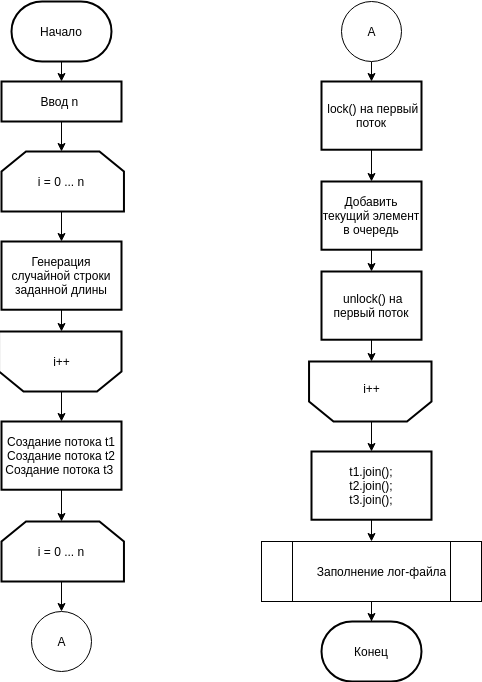

The diagram above was exported from draw.io. Its source (the exported page's mxGraphModel, read from the mxfile embedded in the PNG):
<mxGraphModel dx="1438" dy="672" grid="1" gridSize="10" guides="1" tooltips="1" connect="1" arrows="1" fold="1" page="1" pageScale="1" pageWidth="850" pageHeight="1100" math="0" shadow="0">
  <root>
    <mxCell id="0" />
    <mxCell id="1" parent="0" />
    <mxCell id="CWXk0jE4bSrajIw5X6rG-3" style="edgeStyle=orthogonalEdgeStyle;rounded=0;orthogonalLoop=1;jettySize=auto;html=1;exitX=0.5;exitY=1;exitDx=0;exitDy=0;exitPerimeter=0;" edge="1" parent="1">
      <mxGeometry relative="1" as="geometry">
        <mxPoint x="280" y="90" as="sourcePoint" />
        <mxPoint x="280" y="110" as="targetPoint" />
      </mxGeometry>
    </mxCell>
    <mxCell id="CWXk0jE4bSrajIw5X6rG-10" style="edgeStyle=orthogonalEdgeStyle;rounded=0;orthogonalLoop=1;jettySize=auto;html=1;exitX=0.5;exitY=1;exitDx=0;exitDy=0;exitPerimeter=0;entryX=0.5;entryY=0;entryDx=0;entryDy=0;" edge="1" parent="1" source="CWXk0jE4bSrajIw5X6rG-5" target="CWXk0jE4bSrajIw5X6rG-15">
      <mxGeometry relative="1" as="geometry">
        <mxPoint x="280" y="300" as="targetPoint" />
      </mxGeometry>
    </mxCell>
    <mxCell id="CWXk0jE4bSrajIw5X6rG-5" value="i = 0 ... n" style="strokeWidth=2;html=1;shape=stencil(rZVNb4MwDIZ/DdcqEK2C48S6U9VLDzun1B1RIUFJ2m7/fi4uavnaCJ3EAb/G7xMHRwl4anNRQRAxJUoI+FsQRWutKxTWspQOQ3zNKbFkFF4oTGIKha0gc6SdhZFiVwBlrDP6CBe5dzcHqXIw5MpXAXvFb64PTzOtFJpIrWwr85BHMyEV1rIvMmOLF8J832KKKiSU4MC01Ht7m1p4n40Jp2G2vph2Lw30L8yHJyach1l5b1oXFE4kbXw7YgsWdVhJPBG29Yclc/vy38LmgM3oawjGU1TGDhpPdyI7fhp9UvvBJVbieoh7iSZd6jPc196d5tHWm/JCqofy+LnykLXrnzZY+hr8a7n38r13Pyu0hbHZRL3372t1ZGB4etAGfpmkgywKuhkGJ7RXXat0TdXCDw==);whiteSpace=wrap;rotation=0;direction=east;gradientColor=#ffffff;" vertex="1" parent="1">
      <mxGeometry x="220" y="180" width="120" height="60" as="geometry" />
    </mxCell>
    <mxCell id="CWXk0jE4bSrajIw5X6rG-9" style="edgeStyle=orthogonalEdgeStyle;rounded=0;orthogonalLoop=1;jettySize=auto;html=1;exitX=0.5;exitY=1;exitDx=0;exitDy=0;entryX=0.5;entryY=0;entryDx=0;entryDy=0;entryPerimeter=0;" edge="1" parent="1" source="CWXk0jE4bSrajIw5X6rG-8" target="CWXk0jE4bSrajIw5X6rG-5">
      <mxGeometry relative="1" as="geometry" />
    </mxCell>
    <mxCell id="CWXk0jE4bSrajIw5X6rG-8" value="&lt;span&gt;Ввод n&amp;nbsp;&lt;/span&gt;" style="rounded=0;whiteSpace=wrap;html=1;absoluteArcSize=1;arcSize=14;strokeWidth=2;" vertex="1" parent="1">
      <mxGeometry x="220" y="110" width="120" height="40" as="geometry" />
    </mxCell>
    <mxCell id="CWXk0jE4bSrajIw5X6rG-17" style="edgeStyle=orthogonalEdgeStyle;rounded=0;orthogonalLoop=1;jettySize=auto;html=1;exitX=0.5;exitY=1;exitDx=0;exitDy=0;entryX=0.5;entryY=1;entryDx=0;entryDy=0;entryPerimeter=0;" edge="1" parent="1" source="CWXk0jE4bSrajIw5X6rG-15" target="CWXk0jE4bSrajIw5X6rG-18">
      <mxGeometry relative="1" as="geometry">
        <mxPoint x="280" y="400" as="targetPoint" />
      </mxGeometry>
    </mxCell>
    <mxCell id="CWXk0jE4bSrajIw5X6rG-15" value="Генерация случайной строки заданной длины" style="rounded=0;whiteSpace=wrap;html=1;absoluteArcSize=1;arcSize=14;strokeWidth=2;" vertex="1" parent="1">
      <mxGeometry x="220" y="270" width="120" height="68.23" as="geometry" />
    </mxCell>
    <mxCell id="CWXk0jE4bSrajIw5X6rG-22" style="edgeStyle=orthogonalEdgeStyle;rounded=0;orthogonalLoop=1;jettySize=auto;html=1;exitX=0.5;exitY=0;exitDx=0;exitDy=0;exitPerimeter=0;entryX=0.5;entryY=0;entryDx=0;entryDy=0;" edge="1" parent="1" source="CWXk0jE4bSrajIw5X6rG-18" target="CWXk0jE4bSrajIw5X6rG-21">
      <mxGeometry relative="1" as="geometry" />
    </mxCell>
    <mxCell id="CWXk0jE4bSrajIw5X6rG-18" value="" style="strokeWidth=2;html=1;shape=stencil(rZVNb4MwDIZ/DdcqEK2C48S6U9VLDzun1B1RIUFJ2m7/fi4uavnaCJ3EAb/G7xMHRwl4anNRQRAxJUoI+FsQRWutKxTWspQOQ3zNKbFkFF4oTGIKha0gc6SdhZFiVwBlrDP6CBe5dzcHqXIw5MpXAXvFb64PTzOtFJpIrWwr85BHMyEV1rIvMmOLF8J832KKKiSU4MC01Ht7m1p4n40Jp2G2vph2Lw30L8yHJyach1l5b1oXFE4kbXw7YgsWdVhJPBG29Yclc/vy38LmgM3oawjGU1TGDhpPdyI7fhp9UvvBJVbieoh7iSZd6jPc196d5tHWm/JCqofy+LnykLXrnzZY+hr8a7n38r13Pyu0hbHZRL3372t1ZGB4etAGfpmkgywKuhkGJ7RXXat0TdXCDw==);whiteSpace=wrap;rotation=-180;direction=east;gradientColor=#ffffff;" vertex="1" parent="1">
      <mxGeometry x="220" y="360" width="120" height="60" as="geometry" />
    </mxCell>
    <mxCell id="CWXk0jE4bSrajIw5X6rG-20" value="i++" style="text;html=1;align=center;verticalAlign=middle;resizable=0;points=[];autosize=1;" vertex="1" parent="1">
      <mxGeometry x="265" y="380" width="30" height="20" as="geometry" />
    </mxCell>
    <mxCell id="CWXk0jE4bSrajIw5X6rG-24" style="edgeStyle=orthogonalEdgeStyle;rounded=0;orthogonalLoop=1;jettySize=auto;html=1;exitX=0.5;exitY=1;exitDx=0;exitDy=0;" edge="1" parent="1" source="CWXk0jE4bSrajIw5X6rG-21" target="CWXk0jE4bSrajIw5X6rG-23">
      <mxGeometry relative="1" as="geometry" />
    </mxCell>
    <mxCell id="CWXk0jE4bSrajIw5X6rG-21" value="&lt;span&gt;Создание потока t1&lt;/span&gt;&lt;br&gt;&lt;span&gt;Создание потока t2&lt;/span&gt;&lt;br&gt;&lt;span&gt;Создание потока t3&amp;nbsp;&lt;/span&gt;" style="rounded=0;whiteSpace=wrap;html=1;absoluteArcSize=1;arcSize=14;strokeWidth=2;" vertex="1" parent="1">
      <mxGeometry x="220" y="450" width="120" height="68.23" as="geometry" />
    </mxCell>
    <mxCell id="CWXk0jE4bSrajIw5X6rG-26" style="edgeStyle=orthogonalEdgeStyle;rounded=0;orthogonalLoop=1;jettySize=auto;html=1;exitX=0.5;exitY=1;exitDx=0;exitDy=0;exitPerimeter=0;" edge="1" parent="1" source="CWXk0jE4bSrajIw5X6rG-23">
      <mxGeometry relative="1" as="geometry">
        <mxPoint x="280" y="640" as="targetPoint" />
      </mxGeometry>
    </mxCell>
    <mxCell id="CWXk0jE4bSrajIw5X6rG-23" value="i = 0 ... n" style="strokeWidth=2;html=1;shape=stencil(rZVNb4MwDIZ/DdcqEK2C48S6U9VLDzun1B1RIUFJ2m7/fi4uavnaCJ3EAb/G7xMHRwl4anNRQRAxJUoI+FsQRWutKxTWspQOQ3zNKbFkFF4oTGIKha0gc6SdhZFiVwBlrDP6CBe5dzcHqXIw5MpXAXvFb64PTzOtFJpIrWwr85BHMyEV1rIvMmOLF8J832KKKiSU4MC01Ht7m1p4n40Jp2G2vph2Lw30L8yHJyach1l5b1oXFE4kbXw7YgsWdVhJPBG29Yclc/vy38LmgM3oawjGU1TGDhpPdyI7fhp9UvvBJVbieoh7iSZd6jPc196d5tHWm/JCqofy+LnykLXrnzZY+hr8a7n38r13Pyu0hbHZRL3372t1ZGB4etAGfpmkgywKuhkGJ7RXXat0TdXCDw==);whiteSpace=wrap;rotation=0;direction=east;gradientColor=#ffffff;" vertex="1" parent="1">
      <mxGeometry x="220" y="550" width="120" height="60" as="geometry" />
    </mxCell>
    <mxCell id="CWXk0jE4bSrajIw5X6rG-38" style="edgeStyle=orthogonalEdgeStyle;rounded=0;orthogonalLoop=1;jettySize=auto;html=1;exitX=0.5;exitY=1;exitDx=0;exitDy=0;" edge="1" parent="1" source="CWXk0jE4bSrajIw5X6rG-39">
      <mxGeometry relative="1" as="geometry">
        <mxPoint x="590" y="210" as="targetPoint" />
      </mxGeometry>
    </mxCell>
    <mxCell id="CWXk0jE4bSrajIw5X6rG-39" value="&amp;nbsp;lock() на первый поток" style="rounded=0;whiteSpace=wrap;html=1;absoluteArcSize=1;arcSize=14;strokeWidth=2;" vertex="1" parent="1">
      <mxGeometry x="540" y="110" width="100" height="68.23" as="geometry" />
    </mxCell>
    <mxCell id="CWXk0jE4bSrajIw5X6rG-40" style="edgeStyle=orthogonalEdgeStyle;rounded=0;orthogonalLoop=1;jettySize=auto;html=1;exitX=0.5;exitY=1;exitDx=0;exitDy=0;entryX=0.5;entryY=0;entryDx=0;entryDy=0;" edge="1" parent="1" source="CWXk0jE4bSrajIw5X6rG-41" target="CWXk0jE4bSrajIw5X6rG-43">
      <mxGeometry relative="1" as="geometry" />
    </mxCell>
    <mxCell id="CWXk0jE4bSrajIw5X6rG-41" value="Добавить текущий элемент в очередь" style="rounded=0;whiteSpace=wrap;html=1;absoluteArcSize=1;arcSize=14;strokeWidth=2;" vertex="1" parent="1">
      <mxGeometry x="540" y="210" width="100" height="68.23" as="geometry" />
    </mxCell>
    <mxCell id="CWXk0jE4bSrajIw5X6rG-42" style="edgeStyle=orthogonalEdgeStyle;rounded=0;orthogonalLoop=1;jettySize=auto;html=1;exitX=0.5;exitY=1;exitDx=0;exitDy=0;entryX=0.5;entryY=1;entryDx=0;entryDy=0;entryPerimeter=0;" edge="1" parent="1" source="CWXk0jE4bSrajIw5X6rG-43" target="CWXk0jE4bSrajIw5X6rG-45">
      <mxGeometry relative="1" as="geometry" />
    </mxCell>
    <mxCell id="CWXk0jE4bSrajIw5X6rG-43" value="&amp;nbsp;unlock() на первый поток" style="rounded=0;whiteSpace=wrap;html=1;absoluteArcSize=1;arcSize=14;strokeWidth=2;" vertex="1" parent="1">
      <mxGeometry x="540" y="300" width="100" height="68.23" as="geometry" />
    </mxCell>
    <mxCell id="CWXk0jE4bSrajIw5X6rG-44" style="edgeStyle=orthogonalEdgeStyle;rounded=0;orthogonalLoop=1;jettySize=auto;html=1;exitX=0.5;exitY=0;exitDx=0;exitDy=0;exitPerimeter=0;" edge="1" parent="1" source="CWXk0jE4bSrajIw5X6rG-45" target="CWXk0jE4bSrajIw5X6rG-47">
      <mxGeometry relative="1" as="geometry" />
    </mxCell>
    <mxCell id="CWXk0jE4bSrajIw5X6rG-45" value="" style="strokeWidth=2;html=1;shape=stencil(rZVNb4MwDIZ/DdcqEK2C48S6U9VLDzun1B1RIUFJ2m7/fi4uavnaCJ3EAb/G7xMHRwl4anNRQRAxJUoI+FsQRWutKxTWspQOQ3zNKbFkFF4oTGIKha0gc6SdhZFiVwBlrDP6CBe5dzcHqXIw5MpXAXvFb64PTzOtFJpIrWwr85BHMyEV1rIvMmOLF8J832KKKiSU4MC01Ht7m1p4n40Jp2G2vph2Lw30L8yHJyach1l5b1oXFE4kbXw7YgsWdVhJPBG29Yclc/vy38LmgM3oawjGU1TGDhpPdyI7fhp9UvvBJVbieoh7iSZd6jPc196d5tHWm/JCqofy+LnykLXrnzZY+hr8a7n38r13Pyu0hbHZRL3372t1ZGB4etAGfpmkgywKuhkGJ7RXXat0TdXCDw==);whiteSpace=wrap;rotation=-180;direction=east;gradientColor=#ffffff;" vertex="1" parent="1">
      <mxGeometry x="530" y="390" width="120" height="60" as="geometry" />
    </mxCell>
    <mxCell id="CWXk0jE4bSrajIw5X6rG-46" value="i++" style="text;html=1;align=center;verticalAlign=middle;resizable=0;points=[];autosize=1;" vertex="1" parent="1">
      <mxGeometry x="575" y="407" width="30" height="20" as="geometry" />
    </mxCell>
    <mxCell id="CWXk0jE4bSrajIw5X6rG-62" style="edgeStyle=orthogonalEdgeStyle;rounded=0;orthogonalLoop=1;jettySize=auto;html=1;exitX=0.5;exitY=1;exitDx=0;exitDy=0;entryX=0.5;entryY=0;entryDx=0;entryDy=0;" edge="1" parent="1" source="CWXk0jE4bSrajIw5X6rG-47" target="CWXk0jE4bSrajIw5X6rG-59">
      <mxGeometry relative="1" as="geometry" />
    </mxCell>
    <mxCell id="CWXk0jE4bSrajIw5X6rG-47" value="t1.join();&lt;br&gt;t2.join();&lt;br&gt;t3.join();" style="rounded=0;whiteSpace=wrap;html=1;absoluteArcSize=1;arcSize=14;strokeWidth=2;" vertex="1" parent="1">
      <mxGeometry x="530" y="480" width="120" height="68.23" as="geometry" />
    </mxCell>
    <mxCell id="CWXk0jE4bSrajIw5X6rG-48" value="" style="verticalLabelPosition=bottom;verticalAlign=top;html=1;shape=mxgraph.flowchart.on-page_reference;" vertex="1" parent="1">
      <mxGeometry x="250" y="640" width="60" height="60" as="geometry" />
    </mxCell>
    <mxCell id="CWXk0jE4bSrajIw5X6rG-51" value="A" style="text;html=1;align=center;verticalAlign=middle;resizable=0;points=[];autosize=1;" vertex="1" parent="1">
      <mxGeometry x="270" y="660" width="20" height="20" as="geometry" />
    </mxCell>
    <mxCell id="CWXk0jE4bSrajIw5X6rG-54" style="edgeStyle=orthogonalEdgeStyle;rounded=0;orthogonalLoop=1;jettySize=auto;html=1;exitX=0.5;exitY=1;exitDx=0;exitDy=0;exitPerimeter=0;entryX=0.5;entryY=0;entryDx=0;entryDy=0;" edge="1" parent="1" source="CWXk0jE4bSrajIw5X6rG-52" target="CWXk0jE4bSrajIw5X6rG-39">
      <mxGeometry relative="1" as="geometry" />
    </mxCell>
    <mxCell id="CWXk0jE4bSrajIw5X6rG-52" value="" style="verticalLabelPosition=bottom;verticalAlign=top;html=1;shape=mxgraph.flowchart.on-page_reference;" vertex="1" parent="1">
      <mxGeometry x="560" y="30" width="60" height="60" as="geometry" />
    </mxCell>
    <mxCell id="CWXk0jE4bSrajIw5X6rG-53" value="A" style="text;html=1;align=center;verticalAlign=middle;resizable=0;points=[];autosize=1;" vertex="1" parent="1">
      <mxGeometry x="580" y="50" width="20" height="20" as="geometry" />
    </mxCell>
    <mxCell id="CWXk0jE4bSrajIw5X6rG-56" value="Начало" style="strokeWidth=2;html=1;shape=mxgraph.flowchart.terminator;whiteSpace=wrap;rounded=0;" vertex="1" parent="1">
      <mxGeometry x="230" y="30" width="100" height="60" as="geometry" />
    </mxCell>
    <mxCell id="CWXk0jE4bSrajIw5X6rG-57" value="Конец" style="strokeWidth=2;html=1;shape=mxgraph.flowchart.terminator;whiteSpace=wrap;rounded=0;" vertex="1" parent="1">
      <mxGeometry x="540" y="650" width="100" height="60" as="geometry" />
    </mxCell>
    <mxCell id="CWXk0jE4bSrajIw5X6rG-60" style="edgeStyle=orthogonalEdgeStyle;rounded=0;orthogonalLoop=1;jettySize=auto;html=1;exitX=0.5;exitY=0;exitDx=0;exitDy=0;entryX=0.5;entryY=0;entryDx=0;entryDy=0;" edge="1" parent="1" source="CWXk0jE4bSrajIw5X6rG-59" target="CWXk0jE4bSrajIw5X6rG-59">
      <mxGeometry relative="1" as="geometry" />
    </mxCell>
    <mxCell id="CWXk0jE4bSrajIw5X6rG-63" style="edgeStyle=orthogonalEdgeStyle;rounded=0;orthogonalLoop=1;jettySize=auto;html=1;exitX=0.5;exitY=1;exitDx=0;exitDy=0;" edge="1" parent="1" source="CWXk0jE4bSrajIw5X6rG-59" target="CWXk0jE4bSrajIw5X6rG-57">
      <mxGeometry relative="1" as="geometry" />
    </mxCell>
    <mxCell id="CWXk0jE4bSrajIw5X6rG-59" value="" style="verticalLabelPosition=bottom;verticalAlign=top;html=1;shape=process;whiteSpace=wrap;rounded=0;size=0.14;arcSize=6;" vertex="1" parent="1">
      <mxGeometry x="480" y="570" width="220" height="60" as="geometry" />
    </mxCell>
    <mxCell id="CWXk0jE4bSrajIw5X6rG-61" value="Заполнение лог-файла" style="text;html=1;align=center;verticalAlign=middle;resizable=0;points=[];autosize=1;" vertex="1" parent="1">
      <mxGeometry x="530" y="590" width="140" height="20" as="geometry" />
    </mxCell>
  </root>
</mxGraphModel>